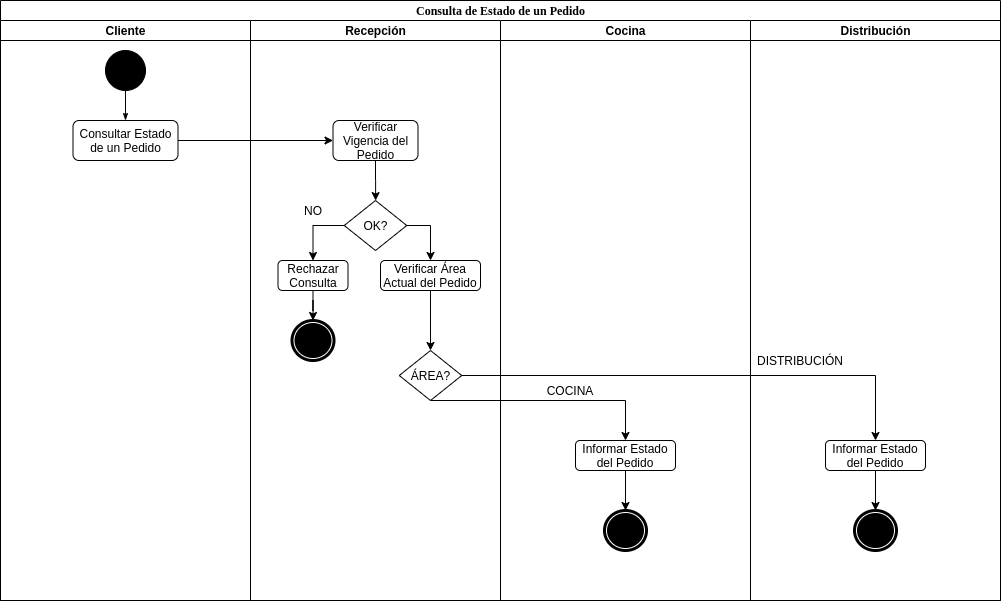

The diagram above was exported from draw.io. Its source (the exported page's mxGraphModel, read from the mxfile embedded in the PNG):
<mxGraphModel dx="572" dy="754" grid="1" gridSize="10" guides="1" tooltips="1" connect="1" arrows="1" fold="1" page="1" pageScale="1" pageWidth="850" pageHeight="1100" background="#ffffff" math="0" shadow="0">
  <root>
    <mxCell id="0" />
    <mxCell id="1" parent="0" />
    <mxCell id="8DgMQ97a4LR2qPaZO0sC-12" value="Distribución" style="swimlane;html=1;startSize=20;" vertex="1" parent="1">
      <mxGeometry x="1930" y="40" width="250" height="580" as="geometry" />
    </mxCell>
    <mxCell id="8DgMQ97a4LR2qPaZO0sC-13" style="edgeStyle=none;rounded=0;html=1;labelBackgroundColor=none;startArrow=none;startFill=0;startSize=5;endArrow=classicThin;endFill=1;endSize=5;jettySize=auto;orthogonalLoop=1;strokeWidth=1;fontFamily=Verdana;fontSize=12" edge="1" parent="8DgMQ97a4LR2qPaZO0sC-12">
      <mxGeometry relative="1" as="geometry">
        <mxPoint x="30" y="640" as="sourcePoint" />
      </mxGeometry>
    </mxCell>
    <mxCell id="8DgMQ97a4LR2qPaZO0sC-14" style="edgeStyle=none;rounded=0;html=1;labelBackgroundColor=none;startArrow=none;startFill=0;startSize=5;endArrow=classicThin;endFill=1;endSize=5;jettySize=auto;orthogonalLoop=1;strokeWidth=1;fontFamily=Verdana;fontSize=12" edge="1" parent="8DgMQ97a4LR2qPaZO0sC-12">
      <mxGeometry relative="1" as="geometry">
        <mxPoint x="120" y="700" as="sourcePoint" />
      </mxGeometry>
    </mxCell>
    <mxCell id="8DgMQ97a4LR2qPaZO0sC-15" style="edgeStyle=none;rounded=0;html=1;labelBackgroundColor=none;startArrow=none;startFill=0;startSize=5;endArrow=classicThin;endFill=1;endSize=5;jettySize=auto;orthogonalLoop=1;strokeWidth=1;fontFamily=Verdana;fontSize=12" edge="1" parent="8DgMQ97a4LR2qPaZO0sC-12">
      <mxGeometry relative="1" as="geometry">
        <mxPoint x="120" y="880" as="targetPoint" />
      </mxGeometry>
    </mxCell>
    <mxCell id="8DgMQ97a4LR2qPaZO0sC-16" style="edgeStyle=none;rounded=0;html=1;dashed=1;labelBackgroundColor=none;startArrow=none;startFill=0;startSize=5;endArrow=oval;endFill=0;endSize=5;jettySize=auto;orthogonalLoop=1;strokeWidth=1;fontFamily=Verdana;fontSize=12" edge="1" parent="8DgMQ97a4LR2qPaZO0sC-12">
      <mxGeometry relative="1" as="geometry">
        <mxPoint x="156.96428571428578" y="640" as="sourcePoint" />
      </mxGeometry>
    </mxCell>
    <mxCell id="8DgMQ97a4LR2qPaZO0sC-17" style="edgeStyle=none;rounded=0;html=1;dashed=1;labelBackgroundColor=none;startArrow=none;startFill=0;startSize=5;endArrow=oval;endFill=0;endSize=5;jettySize=auto;orthogonalLoop=1;strokeWidth=1;fontFamily=Verdana;fontSize=12" edge="1" parent="8DgMQ97a4LR2qPaZO0sC-12">
      <mxGeometry relative="1" as="geometry">
        <mxPoint x="35" y="623.0281690140846" as="targetPoint" />
      </mxGeometry>
    </mxCell>
    <mxCell id="8DgMQ97a4LR2qPaZO0sC-18" style="edgeStyle=none;rounded=0;html=1;dashed=1;labelBackgroundColor=none;startArrow=none;startFill=0;startSize=5;endArrow=oval;endFill=0;endSize=5;jettySize=auto;orthogonalLoop=1;strokeWidth=1;fontFamily=Verdana;fontSize=12" edge="1" parent="8DgMQ97a4LR2qPaZO0sC-12">
      <mxGeometry relative="1" as="geometry">
        <mxPoint x="169.5999999999999" y="785" as="sourcePoint" />
      </mxGeometry>
    </mxCell>
    <mxCell id="8DgMQ97a4LR2qPaZO0sC-38" style="edgeStyle=orthogonalEdgeStyle;rounded=0;orthogonalLoop=1;jettySize=auto;html=1;" edge="1" parent="8DgMQ97a4LR2qPaZO0sC-12" source="8DgMQ97a4LR2qPaZO0sC-29" target="8DgMQ97a4LR2qPaZO0sC-37">
      <mxGeometry relative="1" as="geometry" />
    </mxCell>
    <mxCell id="8DgMQ97a4LR2qPaZO0sC-29" value="Informar Estado del Pedido" style="rounded=1;whiteSpace=wrap;html=1;" vertex="1" parent="8DgMQ97a4LR2qPaZO0sC-12">
      <mxGeometry x="75" y="420" width="100" height="30" as="geometry" />
    </mxCell>
    <mxCell id="8DgMQ97a4LR2qPaZO0sC-32" value="DISTRIBUCIÓN" style="text;html=1;strokeColor=none;fillColor=none;align=center;verticalAlign=middle;whiteSpace=wrap;rounded=0;" vertex="1" parent="8DgMQ97a4LR2qPaZO0sC-12">
      <mxGeometry x="30" y="330" width="40" height="20" as="geometry" />
    </mxCell>
    <mxCell id="8DgMQ97a4LR2qPaZO0sC-37" value="" style="ellipse;html=1;shape=endState;fillColor=#000000;strokeWidth=3;" vertex="1" parent="8DgMQ97a4LR2qPaZO0sC-12">
      <mxGeometry x="104" y="490" width="42" height="40" as="geometry" />
    </mxCell>
    <mxCell id="1c1d494c118603dd-1" value="Consulta de Estado de un Pedido" style="swimlane;html=1;childLayout=stackLayout;startSize=20;rounded=0;shadow=0;comic=0;labelBackgroundColor=none;strokeWidth=1;fontFamily=Verdana;fontSize=12;align=center;" parent="1" vertex="1">
      <mxGeometry x="1180" y="20" width="1000" height="600" as="geometry" />
    </mxCell>
    <mxCell id="1c1d494c118603dd-2" value="Cliente" style="swimlane;html=1;startSize=20;" parent="1c1d494c118603dd-1" vertex="1">
      <mxGeometry y="20" width="250" height="580" as="geometry" />
    </mxCell>
    <mxCell id="8DgMQ97a4LR2qPaZO0sC-1" value="Consultar Estado de un Pedido" style="rounded=1;whiteSpace=wrap;html=1;" vertex="1" parent="1c1d494c118603dd-2">
      <mxGeometry x="72.5" y="100" width="105" height="40" as="geometry" />
    </mxCell>
    <mxCell id="60571a20871a0731-4" value="" style="ellipse;whiteSpace=wrap;html=1;rounded=0;shadow=0;comic=0;labelBackgroundColor=none;strokeWidth=1;fillColor=#000000;fontFamily=Verdana;fontSize=12;align=center;" parent="1c1d494c118603dd-2" vertex="1">
      <mxGeometry x="105" y="30" width="40" height="40" as="geometry" />
    </mxCell>
    <mxCell id="1c1d494c118603dd-27" style="edgeStyle=orthogonalEdgeStyle;rounded=0;html=1;labelBackgroundColor=none;startArrow=none;startFill=0;startSize=5;endArrow=classicThin;endFill=1;endSize=5;jettySize=auto;orthogonalLoop=1;strokeWidth=1;fontFamily=Verdana;fontSize=12" parent="1c1d494c118603dd-2" source="60571a20871a0731-4" edge="1">
      <mxGeometry relative="1" as="geometry">
        <mxPoint x="125" y="100" as="targetPoint" />
      </mxGeometry>
    </mxCell>
    <mxCell id="1c1d494c118603dd-3" value="Recepción" style="swimlane;html=1;startSize=20;" parent="1c1d494c118603dd-1" vertex="1">
      <mxGeometry x="250" y="20" width="250" height="580" as="geometry" />
    </mxCell>
    <mxCell id="8DgMQ97a4LR2qPaZO0sC-11" style="edgeStyle=orthogonalEdgeStyle;rounded=0;orthogonalLoop=1;jettySize=auto;html=1;" edge="1" parent="1c1d494c118603dd-3" source="8DgMQ97a4LR2qPaZO0sC-7" target="8DgMQ97a4LR2qPaZO0sC-10">
      <mxGeometry relative="1" as="geometry" />
    </mxCell>
    <mxCell id="8DgMQ97a4LR2qPaZO0sC-10" value="" style="ellipse;html=1;shape=endState;fillColor=#000000;strokeWidth=3;" vertex="1" parent="1c1d494c118603dd-3">
      <mxGeometry x="41.5" y="300" width="42" height="40" as="geometry" />
    </mxCell>
    <mxCell id="8DgMQ97a4LR2qPaZO0sC-7" value="Rechazar Consulta" style="rounded=1;whiteSpace=wrap;html=1;" vertex="1" parent="1c1d494c118603dd-3">
      <mxGeometry x="27.5" y="240" width="70" height="30" as="geometry" />
    </mxCell>
    <mxCell id="8DgMQ97a4LR2qPaZO0sC-9" value="NO" style="text;html=1;strokeColor=none;fillColor=none;align=center;verticalAlign=middle;whiteSpace=wrap;rounded=0;" vertex="1" parent="1c1d494c118603dd-3">
      <mxGeometry x="42.5" y="180" width="40" height="20" as="geometry" />
    </mxCell>
    <mxCell id="8DgMQ97a4LR2qPaZO0sC-2" value="Verificar Vigencia del Pedido" style="whiteSpace=wrap;html=1;rounded=1;" vertex="1" parent="1c1d494c118603dd-3">
      <mxGeometry x="82.5" y="100" width="85" height="40" as="geometry" />
    </mxCell>
    <mxCell id="8DgMQ97a4LR2qPaZO0sC-5" value="" style="edgeStyle=orthogonalEdgeStyle;rounded=0;orthogonalLoop=1;jettySize=auto;html=1;" edge="1" parent="1c1d494c118603dd-3" source="8DgMQ97a4LR2qPaZO0sC-2" target="8DgMQ97a4LR2qPaZO0sC-6">
      <mxGeometry relative="1" as="geometry">
        <mxPoint x="125" y="200" as="targetPoint" />
      </mxGeometry>
    </mxCell>
    <mxCell id="8DgMQ97a4LR2qPaZO0sC-8" style="edgeStyle=orthogonalEdgeStyle;rounded=0;orthogonalLoop=1;jettySize=auto;html=1;entryX=0.5;entryY=0;entryDx=0;entryDy=0;exitX=0;exitY=0.5;exitDx=0;exitDy=0;" edge="1" parent="1c1d494c118603dd-3" source="8DgMQ97a4LR2qPaZO0sC-6" target="8DgMQ97a4LR2qPaZO0sC-7">
      <mxGeometry relative="1" as="geometry" />
    </mxCell>
    <mxCell id="8DgMQ97a4LR2qPaZO0sC-22" style="edgeStyle=orthogonalEdgeStyle;rounded=0;orthogonalLoop=1;jettySize=auto;html=1;entryX=0.5;entryY=0;entryDx=0;entryDy=0;exitX=1;exitY=0.5;exitDx=0;exitDy=0;" edge="1" parent="1c1d494c118603dd-3" source="8DgMQ97a4LR2qPaZO0sC-6" target="8DgMQ97a4LR2qPaZO0sC-21">
      <mxGeometry relative="1" as="geometry" />
    </mxCell>
    <mxCell id="8DgMQ97a4LR2qPaZO0sC-6" value="OK?" style="rhombus;whiteSpace=wrap;html=1;" vertex="1" parent="1c1d494c118603dd-3">
      <mxGeometry x="93.75" y="180" width="62.5" height="50" as="geometry" />
    </mxCell>
    <mxCell id="8DgMQ97a4LR2qPaZO0sC-24" style="edgeStyle=orthogonalEdgeStyle;rounded=0;orthogonalLoop=1;jettySize=auto;html=1;entryX=0.5;entryY=0;entryDx=0;entryDy=0;" edge="1" parent="1c1d494c118603dd-3" source="8DgMQ97a4LR2qPaZO0sC-21" target="8DgMQ97a4LR2qPaZO0sC-23">
      <mxGeometry relative="1" as="geometry" />
    </mxCell>
    <mxCell id="8DgMQ97a4LR2qPaZO0sC-21" value="Verificar Área Actual del Pedido" style="rounded=1;whiteSpace=wrap;html=1;" vertex="1" parent="1c1d494c118603dd-3">
      <mxGeometry x="130" y="240" width="100" height="30" as="geometry" />
    </mxCell>
    <mxCell id="8DgMQ97a4LR2qPaZO0sC-23" value="ÁREA?" style="rhombus;whiteSpace=wrap;html=1;" vertex="1" parent="1c1d494c118603dd-3">
      <mxGeometry x="148.75" y="330" width="62.5" height="50" as="geometry" />
    </mxCell>
    <mxCell id="1c1d494c118603dd-4" value="Cocina" style="swimlane;html=1;startSize=20;" parent="1c1d494c118603dd-1" vertex="1">
      <mxGeometry x="500" y="20" width="250" height="580" as="geometry" />
    </mxCell>
    <mxCell id="1c1d494c118603dd-43" style="edgeStyle=none;rounded=0;html=1;labelBackgroundColor=none;startArrow=none;startFill=0;startSize=5;endArrow=classicThin;endFill=1;endSize=5;jettySize=auto;orthogonalLoop=1;strokeWidth=1;fontFamily=Verdana;fontSize=12" parent="1c1d494c118603dd-4" target="1c1d494c118603dd-18" edge="1">
      <mxGeometry relative="1" as="geometry">
        <mxPoint x="30" y="640" as="sourcePoint" />
      </mxGeometry>
    </mxCell>
    <mxCell id="1c1d494c118603dd-44" style="edgeStyle=none;rounded=0;html=1;labelBackgroundColor=none;startArrow=none;startFill=0;startSize=5;endArrow=classicThin;endFill=1;endSize=5;jettySize=auto;orthogonalLoop=1;strokeWidth=1;fontFamily=Verdana;fontSize=12" parent="1c1d494c118603dd-4" target="1c1d494c118603dd-19" edge="1">
      <mxGeometry relative="1" as="geometry">
        <mxPoint x="120" y="700" as="sourcePoint" />
      </mxGeometry>
    </mxCell>
    <mxCell id="1c1d494c118603dd-45" style="edgeStyle=none;rounded=0;html=1;labelBackgroundColor=none;startArrow=none;startFill=0;startSize=5;endArrow=classicThin;endFill=1;endSize=5;jettySize=auto;orthogonalLoop=1;strokeWidth=1;fontFamily=Verdana;fontSize=12" parent="1c1d494c118603dd-4" source="1c1d494c118603dd-19" edge="1">
      <mxGeometry relative="1" as="geometry">
        <mxPoint x="120" y="880" as="targetPoint" />
      </mxGeometry>
    </mxCell>
    <mxCell id="1c1d494c118603dd-56" style="edgeStyle=none;rounded=0;html=1;dashed=1;labelBackgroundColor=none;startArrow=none;startFill=0;startSize=5;endArrow=oval;endFill=0;endSize=5;jettySize=auto;orthogonalLoop=1;strokeWidth=1;fontFamily=Verdana;fontSize=12" parent="1c1d494c118603dd-4" target="1c1d494c118603dd-18" edge="1">
      <mxGeometry relative="1" as="geometry">
        <mxPoint x="156.96428571428578" y="640" as="sourcePoint" />
      </mxGeometry>
    </mxCell>
    <mxCell id="1c1d494c118603dd-57" style="edgeStyle=none;rounded=0;html=1;dashed=1;labelBackgroundColor=none;startArrow=none;startFill=0;startSize=5;endArrow=oval;endFill=0;endSize=5;jettySize=auto;orthogonalLoop=1;strokeWidth=1;fontFamily=Verdana;fontSize=12" parent="1c1d494c118603dd-4" source="1c1d494c118603dd-25" edge="1">
      <mxGeometry relative="1" as="geometry">
        <mxPoint x="35" y="623.0281690140846" as="targetPoint" />
      </mxGeometry>
    </mxCell>
    <mxCell id="1c1d494c118603dd-58" style="edgeStyle=none;rounded=0;html=1;dashed=1;labelBackgroundColor=none;startArrow=none;startFill=0;startSize=5;endArrow=oval;endFill=0;endSize=5;jettySize=auto;orthogonalLoop=1;strokeWidth=1;fontFamily=Verdana;fontSize=12" parent="1c1d494c118603dd-4" target="1c1d494c118603dd-19" edge="1">
      <mxGeometry relative="1" as="geometry">
        <mxPoint x="169.5999999999999" y="785" as="sourcePoint" />
      </mxGeometry>
    </mxCell>
    <mxCell id="8DgMQ97a4LR2qPaZO0sC-34" value="COCINA" style="text;html=1;strokeColor=none;fillColor=none;align=center;verticalAlign=middle;whiteSpace=wrap;rounded=0;" vertex="1" parent="1c1d494c118603dd-4">
      <mxGeometry x="50" y="360" width="40" height="20" as="geometry" />
    </mxCell>
    <mxCell id="8DgMQ97a4LR2qPaZO0sC-36" style="edgeStyle=orthogonalEdgeStyle;rounded=0;orthogonalLoop=1;jettySize=auto;html=1;entryX=0.5;entryY=0;entryDx=0;entryDy=0;" edge="1" parent="1c1d494c118603dd-4" source="8DgMQ97a4LR2qPaZO0sC-26" target="8DgMQ97a4LR2qPaZO0sC-35">
      <mxGeometry relative="1" as="geometry" />
    </mxCell>
    <mxCell id="8DgMQ97a4LR2qPaZO0sC-26" value="Informar Estado del Pedido" style="rounded=1;whiteSpace=wrap;html=1;" vertex="1" parent="1c1d494c118603dd-4">
      <mxGeometry x="75" y="420" width="100" height="30" as="geometry" />
    </mxCell>
    <mxCell id="8DgMQ97a4LR2qPaZO0sC-35" value="" style="ellipse;html=1;shape=endState;fillColor=#000000;strokeWidth=3;" vertex="1" parent="1c1d494c118603dd-4">
      <mxGeometry x="104" y="490" width="42" height="40" as="geometry" />
    </mxCell>
    <mxCell id="8DgMQ97a4LR2qPaZO0sC-3" value="" style="edgeStyle=orthogonalEdgeStyle;rounded=0;orthogonalLoop=1;jettySize=auto;html=1;" edge="1" parent="1c1d494c118603dd-1" source="8DgMQ97a4LR2qPaZO0sC-1" target="8DgMQ97a4LR2qPaZO0sC-2">
      <mxGeometry relative="1" as="geometry" />
    </mxCell>
    <mxCell id="8DgMQ97a4LR2qPaZO0sC-30" style="edgeStyle=orthogonalEdgeStyle;rounded=0;orthogonalLoop=1;jettySize=auto;html=1;" edge="1" parent="1c1d494c118603dd-1" source="8DgMQ97a4LR2qPaZO0sC-23">
      <mxGeometry relative="1" as="geometry">
        <mxPoint x="625" y="440" as="targetPoint" />
        <Array as="points">
          <mxPoint x="625" y="400" />
        </Array>
      </mxGeometry>
    </mxCell>
    <mxCell id="8DgMQ97a4LR2qPaZO0sC-31" style="edgeStyle=orthogonalEdgeStyle;rounded=0;orthogonalLoop=1;jettySize=auto;html=1;entryX=0.5;entryY=0;entryDx=0;entryDy=0;" edge="1" parent="1" source="8DgMQ97a4LR2qPaZO0sC-23" target="8DgMQ97a4LR2qPaZO0sC-29">
      <mxGeometry relative="1" as="geometry" />
    </mxCell>
  </root>
</mxGraphModel>